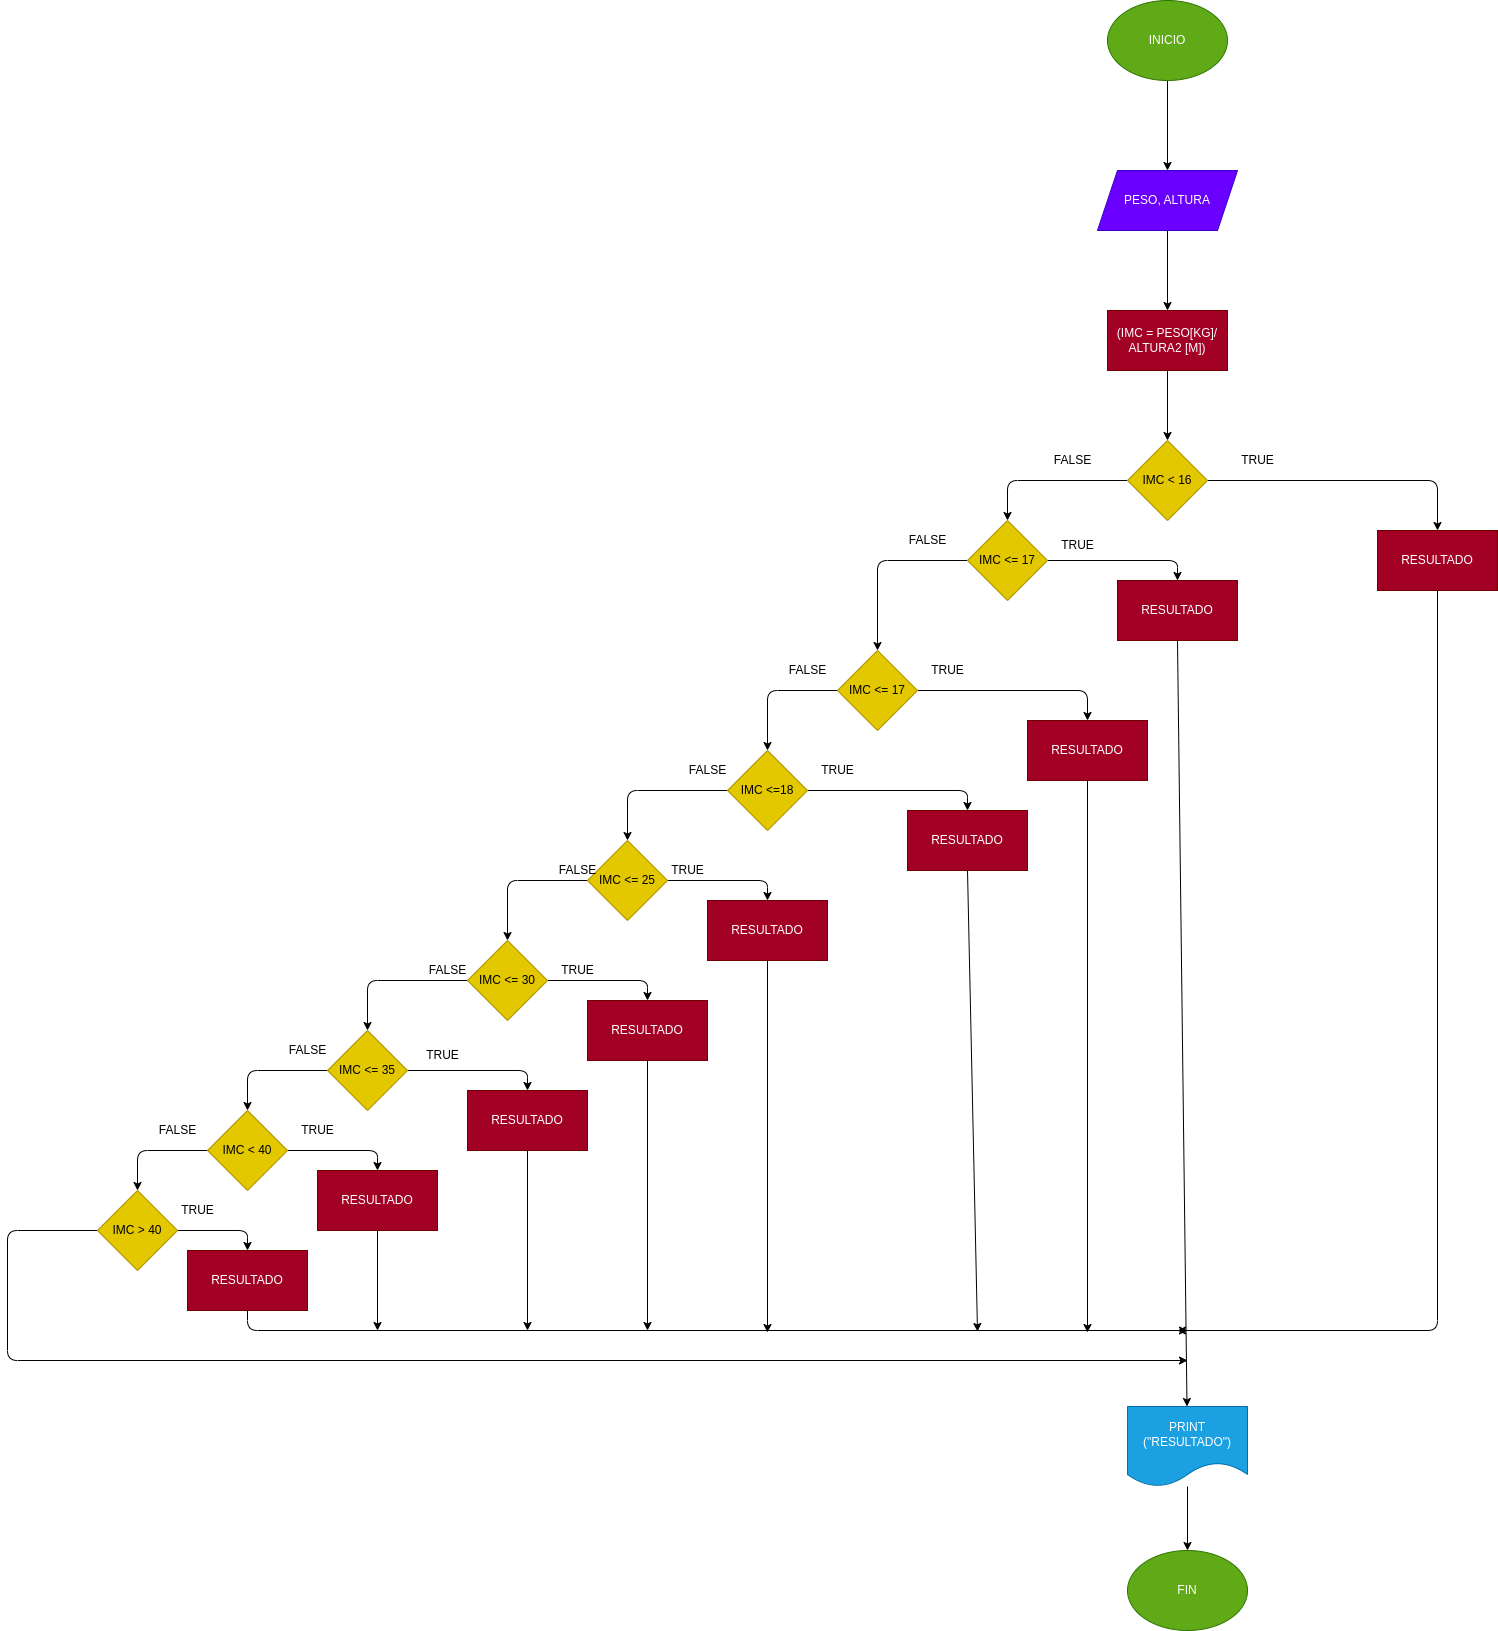

The diagram above was exported from draw.io. Its source (the exported page's mxGraphModel, read from the mxfile embedded in the PNG):
<mxGraphModel dx="1831" dy="409" grid="1" gridSize="10" guides="1" tooltips="1" connect="1" arrows="1" fold="1" page="1" pageScale="1" pageWidth="1169" pageHeight="827" math="0" shadow="0">
  <root>
    <mxCell id="0" />
    <mxCell id="1" parent="0" />
    <mxCell id="4" value="" style="edgeStyle=none;html=1;" edge="1" parent="1" source="2" target="3">
      <mxGeometry relative="1" as="geometry" />
    </mxCell>
    <mxCell id="2" value="INICIO" style="ellipse;whiteSpace=wrap;html=1;fillColor=#60a917;fontColor=#ffffff;strokeColor=#2D7600;" vertex="1" parent="1">
      <mxGeometry x="300" width="120" height="80" as="geometry" />
    </mxCell>
    <mxCell id="6" value="" style="edgeStyle=none;html=1;" edge="1" parent="1" source="3" target="5">
      <mxGeometry relative="1" as="geometry" />
    </mxCell>
    <mxCell id="3" value="PESO, ALTURA" style="shape=parallelogram;perimeter=parallelogramPerimeter;whiteSpace=wrap;html=1;fixedSize=1;fillColor=#6a00ff;fontColor=#ffffff;strokeColor=#3700CC;" vertex="1" parent="1">
      <mxGeometry x="290" y="170" width="140" height="60" as="geometry" />
    </mxCell>
    <mxCell id="8" value="" style="edgeStyle=none;html=1;" edge="1" parent="1" source="5" target="7">
      <mxGeometry relative="1" as="geometry" />
    </mxCell>
    <mxCell id="5" value="(IMC = PESO[KG]/&lt;br&gt;ALTURA2 [M])" style="whiteSpace=wrap;html=1;fillColor=#a20025;fontColor=#ffffff;strokeColor=#6F0000;" vertex="1" parent="1">
      <mxGeometry x="300" y="310" width="120" height="60" as="geometry" />
    </mxCell>
    <mxCell id="9" style="edgeStyle=none;html=1;" edge="1" parent="1" source="7" target="10">
      <mxGeometry relative="1" as="geometry">
        <mxPoint x="630" y="580" as="targetPoint" />
        <Array as="points">
          <mxPoint x="630" y="480" />
        </Array>
      </mxGeometry>
    </mxCell>
    <mxCell id="15" style="edgeStyle=none;html=1;exitX=0;exitY=0.5;exitDx=0;exitDy=0;" edge="1" parent="1" source="7" target="16">
      <mxGeometry relative="1" as="geometry">
        <mxPoint x="200" y="560" as="targetPoint" />
        <Array as="points">
          <mxPoint x="200" y="480" />
        </Array>
      </mxGeometry>
    </mxCell>
    <mxCell id="7" value="IMC &amp;lt; 16" style="rhombus;whiteSpace=wrap;html=1;fillColor=#e3c800;fontColor=#000000;strokeColor=#B09500;" vertex="1" parent="1">
      <mxGeometry x="320" y="440" width="80" height="80" as="geometry" />
    </mxCell>
    <mxCell id="72" style="edgeStyle=none;html=1;" edge="1" parent="1" source="10">
      <mxGeometry relative="1" as="geometry">
        <mxPoint x="370" y="1330" as="targetPoint" />
        <Array as="points">
          <mxPoint x="630" y="1330" />
        </Array>
      </mxGeometry>
    </mxCell>
    <mxCell id="10" value="RESULTADO" style="rounded=0;whiteSpace=wrap;html=1;fillColor=#a20025;fontColor=#ffffff;strokeColor=#6F0000;" vertex="1" parent="1">
      <mxGeometry x="570" y="530" width="120" height="60" as="geometry" />
    </mxCell>
    <mxCell id="12" value="TRUE" style="text;html=1;align=center;verticalAlign=middle;resizable=0;points=[];autosize=1;strokeColor=none;fillColor=none;" vertex="1" parent="1">
      <mxGeometry x="420" y="445" width="60" height="30" as="geometry" />
    </mxCell>
    <mxCell id="14" value="FALSE" style="text;html=1;align=center;verticalAlign=middle;resizable=0;points=[];autosize=1;strokeColor=none;fillColor=none;" vertex="1" parent="1">
      <mxGeometry x="235" y="445" width="60" height="30" as="geometry" />
    </mxCell>
    <mxCell id="17" style="edgeStyle=none;html=1;exitX=1;exitY=0.5;exitDx=0;exitDy=0;" edge="1" parent="1" source="16" target="18">
      <mxGeometry relative="1" as="geometry">
        <mxPoint x="370" y="610" as="targetPoint" />
        <Array as="points">
          <mxPoint x="370" y="560" />
        </Array>
      </mxGeometry>
    </mxCell>
    <mxCell id="20" style="edgeStyle=none;html=1;exitX=0;exitY=0.5;exitDx=0;exitDy=0;" edge="1" parent="1" source="16" target="21">
      <mxGeometry relative="1" as="geometry">
        <mxPoint x="70" y="630" as="targetPoint" />
        <Array as="points">
          <mxPoint x="70" y="560" />
        </Array>
      </mxGeometry>
    </mxCell>
    <mxCell id="16" value="IMC &amp;lt;= 17" style="rhombus;whiteSpace=wrap;html=1;fillColor=#e3c800;fontColor=#000000;strokeColor=#B09500;" vertex="1" parent="1">
      <mxGeometry x="160" y="520" width="80" height="80" as="geometry" />
    </mxCell>
    <mxCell id="66" style="edgeStyle=none;html=1;exitX=0.5;exitY=1;exitDx=0;exitDy=0;" edge="1" parent="1" source="18" target="74">
      <mxGeometry relative="1" as="geometry">
        <mxPoint x="380" y="1446" as="targetPoint" />
      </mxGeometry>
    </mxCell>
    <mxCell id="18" value="RESULTADO" style="rounded=0;whiteSpace=wrap;html=1;fillColor=#a20025;fontColor=#ffffff;strokeColor=#6F0000;" vertex="1" parent="1">
      <mxGeometry x="310" y="580" width="120" height="60" as="geometry" />
    </mxCell>
    <mxCell id="19" value="TRUE" style="text;html=1;align=center;verticalAlign=middle;resizable=0;points=[];autosize=1;strokeColor=none;fillColor=none;" vertex="1" parent="1">
      <mxGeometry x="240" y="530" width="60" height="30" as="geometry" />
    </mxCell>
    <mxCell id="22" style="edgeStyle=none;html=1;" edge="1" parent="1" source="21" target="23">
      <mxGeometry relative="1" as="geometry">
        <mxPoint x="280" y="750" as="targetPoint" />
        <Array as="points">
          <mxPoint x="280" y="690" />
        </Array>
      </mxGeometry>
    </mxCell>
    <mxCell id="24" style="edgeStyle=none;html=1;exitX=0;exitY=0.5;exitDx=0;exitDy=0;" edge="1" parent="1" source="21" target="25">
      <mxGeometry relative="1" as="geometry">
        <mxPoint x="-40" y="790" as="targetPoint" />
        <Array as="points">
          <mxPoint x="-40" y="690" />
        </Array>
      </mxGeometry>
    </mxCell>
    <mxCell id="21" value="IMC &amp;lt;= 17" style="rhombus;whiteSpace=wrap;html=1;fillColor=#e3c800;fontColor=#000000;strokeColor=#B09500;" vertex="1" parent="1">
      <mxGeometry x="30" y="650" width="80" height="80" as="geometry" />
    </mxCell>
    <mxCell id="71" style="edgeStyle=none;html=1;exitX=0.5;exitY=1;exitDx=0;exitDy=0;" edge="1" parent="1" source="23">
      <mxGeometry relative="1" as="geometry">
        <mxPoint x="280" y="1332" as="targetPoint" />
      </mxGeometry>
    </mxCell>
    <mxCell id="23" value="RESULTADO" style="rounded=0;whiteSpace=wrap;html=1;fillColor=#a20025;fontColor=#ffffff;strokeColor=#6F0000;" vertex="1" parent="1">
      <mxGeometry x="220" y="720" width="120" height="60" as="geometry" />
    </mxCell>
    <mxCell id="29" style="edgeStyle=none;html=1;exitX=1;exitY=0.5;exitDx=0;exitDy=0;" edge="1" parent="1" source="25" target="30">
      <mxGeometry relative="1" as="geometry">
        <mxPoint x="160" y="840" as="targetPoint" />
        <Array as="points">
          <mxPoint x="160" y="790" />
        </Array>
      </mxGeometry>
    </mxCell>
    <mxCell id="31" style="edgeStyle=none;html=1;exitX=0;exitY=0.5;exitDx=0;exitDy=0;" edge="1" parent="1" source="25" target="32">
      <mxGeometry relative="1" as="geometry">
        <mxPoint x="-180" y="880" as="targetPoint" />
        <Array as="points">
          <mxPoint x="-180" y="790" />
        </Array>
      </mxGeometry>
    </mxCell>
    <mxCell id="25" value="IMC &amp;lt;=18" style="rhombus;whiteSpace=wrap;html=1;fillColor=#e3c800;fontColor=#000000;strokeColor=#B09500;" vertex="1" parent="1">
      <mxGeometry x="-80" y="750" width="80" height="80" as="geometry" />
    </mxCell>
    <mxCell id="26" value="TRUE" style="text;html=1;align=center;verticalAlign=middle;resizable=0;points=[];autosize=1;strokeColor=none;fillColor=none;" vertex="1" parent="1">
      <mxGeometry x="110" y="655" width="60" height="30" as="geometry" />
    </mxCell>
    <mxCell id="27" value="FALSE" style="text;html=1;align=center;verticalAlign=middle;resizable=0;points=[];autosize=1;strokeColor=none;fillColor=none;" vertex="1" parent="1">
      <mxGeometry x="-30" y="655" width="60" height="30" as="geometry" />
    </mxCell>
    <mxCell id="28" value="FALSE" style="text;html=1;align=center;verticalAlign=middle;resizable=0;points=[];autosize=1;strokeColor=none;fillColor=none;" vertex="1" parent="1">
      <mxGeometry x="90" y="525" width="60" height="30" as="geometry" />
    </mxCell>
    <mxCell id="70" style="edgeStyle=none;html=1;exitX=0.5;exitY=1;exitDx=0;exitDy=0;" edge="1" parent="1" source="30">
      <mxGeometry relative="1" as="geometry">
        <mxPoint x="170" y="1331" as="targetPoint" />
      </mxGeometry>
    </mxCell>
    <mxCell id="30" value="RESULTADO" style="rounded=0;whiteSpace=wrap;html=1;fillColor=#a20025;fontColor=#ffffff;strokeColor=#6F0000;" vertex="1" parent="1">
      <mxGeometry x="100" y="810" width="120" height="60" as="geometry" />
    </mxCell>
    <mxCell id="33" style="edgeStyle=none;html=1;exitX=1;exitY=0.5;exitDx=0;exitDy=0;" edge="1" parent="1" source="32" target="34">
      <mxGeometry relative="1" as="geometry">
        <mxPoint x="-40" y="930" as="targetPoint" />
        <Array as="points">
          <mxPoint x="-40" y="880" />
        </Array>
      </mxGeometry>
    </mxCell>
    <mxCell id="35" style="edgeStyle=none;html=1;exitX=0;exitY=0.5;exitDx=0;exitDy=0;" edge="1" parent="1" source="32" target="36">
      <mxGeometry relative="1" as="geometry">
        <mxPoint x="-300" y="980" as="targetPoint" />
        <Array as="points">
          <mxPoint x="-300" y="880" />
        </Array>
      </mxGeometry>
    </mxCell>
    <mxCell id="32" value="IMC &amp;lt;= 25" style="rhombus;whiteSpace=wrap;html=1;fillColor=#e3c800;fontColor=#000000;strokeColor=#B09500;" vertex="1" parent="1">
      <mxGeometry x="-220" y="840" width="80" height="80" as="geometry" />
    </mxCell>
    <mxCell id="69" style="edgeStyle=none;html=1;" edge="1" parent="1" source="34">
      <mxGeometry relative="1" as="geometry">
        <mxPoint x="-40" y="1332" as="targetPoint" />
      </mxGeometry>
    </mxCell>
    <mxCell id="34" value="RESULTADO" style="rounded=0;whiteSpace=wrap;html=1;fillColor=#a20025;fontColor=#ffffff;strokeColor=#6F0000;" vertex="1" parent="1">
      <mxGeometry x="-100" y="900" width="120" height="60" as="geometry" />
    </mxCell>
    <mxCell id="37" style="edgeStyle=none;html=1;" edge="1" parent="1" source="36" target="38">
      <mxGeometry relative="1" as="geometry">
        <mxPoint x="-160" y="1030" as="targetPoint" />
        <Array as="points">
          <mxPoint x="-160" y="980" />
        </Array>
      </mxGeometry>
    </mxCell>
    <mxCell id="39" style="edgeStyle=none;html=1;" edge="1" parent="1" source="36" target="40">
      <mxGeometry relative="1" as="geometry">
        <mxPoint x="-440" y="1070" as="targetPoint" />
        <Array as="points">
          <mxPoint x="-440" y="980" />
        </Array>
      </mxGeometry>
    </mxCell>
    <mxCell id="36" value="IMC &amp;lt;= 30" style="rhombus;whiteSpace=wrap;html=1;fillColor=#e3c800;fontColor=#000000;strokeColor=#B09500;" vertex="1" parent="1">
      <mxGeometry x="-340" y="940" width="80" height="80" as="geometry" />
    </mxCell>
    <mxCell id="68" style="edgeStyle=none;html=1;" edge="1" parent="1" source="38">
      <mxGeometry relative="1" as="geometry">
        <mxPoint x="-160" y="1330" as="targetPoint" />
      </mxGeometry>
    </mxCell>
    <mxCell id="38" value="RESULTADO" style="rounded=0;whiteSpace=wrap;html=1;fillColor=#a20025;fontColor=#ffffff;strokeColor=#6F0000;" vertex="1" parent="1">
      <mxGeometry x="-220" y="1000" width="120" height="60" as="geometry" />
    </mxCell>
    <mxCell id="41" style="edgeStyle=none;html=1;" edge="1" parent="1" source="40" target="42">
      <mxGeometry relative="1" as="geometry">
        <mxPoint x="-280" y="1120" as="targetPoint" />
        <Array as="points">
          <mxPoint x="-280" y="1070" />
        </Array>
      </mxGeometry>
    </mxCell>
    <mxCell id="43" style="edgeStyle=none;html=1;" edge="1" parent="1" source="40" target="44">
      <mxGeometry relative="1" as="geometry">
        <mxPoint x="-560" y="1150" as="targetPoint" />
        <Array as="points">
          <mxPoint x="-560" y="1070" />
        </Array>
      </mxGeometry>
    </mxCell>
    <mxCell id="40" value="IMC &amp;lt;= 35" style="rhombus;whiteSpace=wrap;html=1;fillColor=#e3c800;fontColor=#000000;strokeColor=#B09500;" vertex="1" parent="1">
      <mxGeometry x="-480" y="1030" width="80" height="80" as="geometry" />
    </mxCell>
    <mxCell id="67" style="edgeStyle=none;html=1;exitX=0.5;exitY=1;exitDx=0;exitDy=0;" edge="1" parent="1" source="42">
      <mxGeometry relative="1" as="geometry">
        <mxPoint x="-280" y="1330" as="targetPoint" />
      </mxGeometry>
    </mxCell>
    <mxCell id="42" value="RESULTADO" style="rounded=0;whiteSpace=wrap;html=1;fillColor=#a20025;fontColor=#ffffff;strokeColor=#6F0000;" vertex="1" parent="1">
      <mxGeometry x="-340" y="1090" width="120" height="60" as="geometry" />
    </mxCell>
    <mxCell id="45" style="edgeStyle=none;html=1;exitX=1;exitY=0.5;exitDx=0;exitDy=0;" edge="1" parent="1" source="44" target="46">
      <mxGeometry relative="1" as="geometry">
        <mxPoint x="-430" y="1200" as="targetPoint" />
        <Array as="points">
          <mxPoint x="-430" y="1150" />
        </Array>
      </mxGeometry>
    </mxCell>
    <mxCell id="47" style="edgeStyle=none;html=1;" edge="1" parent="1" source="44" target="48">
      <mxGeometry relative="1" as="geometry">
        <mxPoint x="-670" y="1230" as="targetPoint" />
        <Array as="points">
          <mxPoint x="-670" y="1150" />
        </Array>
      </mxGeometry>
    </mxCell>
    <mxCell id="44" value="IMC &amp;lt; 40" style="rhombus;whiteSpace=wrap;html=1;fillColor=#e3c800;fontColor=#000000;strokeColor=#B09500;" vertex="1" parent="1">
      <mxGeometry x="-600" y="1110" width="80" height="80" as="geometry" />
    </mxCell>
    <mxCell id="65" style="edgeStyle=none;html=1;" edge="1" parent="1" source="46">
      <mxGeometry relative="1" as="geometry">
        <mxPoint x="-430" y="1330" as="targetPoint" />
      </mxGeometry>
    </mxCell>
    <mxCell id="46" value="RESULTADO" style="rounded=0;whiteSpace=wrap;html=1;fillColor=#a20025;fontColor=#ffffff;strokeColor=#6F0000;" vertex="1" parent="1">
      <mxGeometry x="-490" y="1170" width="120" height="60" as="geometry" />
    </mxCell>
    <mxCell id="49" style="edgeStyle=none;html=1;" edge="1" parent="1" source="48" target="50">
      <mxGeometry relative="1" as="geometry">
        <mxPoint x="-560" y="1280" as="targetPoint" />
        <Array as="points">
          <mxPoint x="-560" y="1230" />
        </Array>
      </mxGeometry>
    </mxCell>
    <mxCell id="51" style="edgeStyle=none;html=1;exitX=0;exitY=0.5;exitDx=0;exitDy=0;" edge="1" parent="1" source="48">
      <mxGeometry relative="1" as="geometry">
        <mxPoint x="380" y="1360" as="targetPoint" />
        <Array as="points">
          <mxPoint x="-800" y="1230" />
          <mxPoint x="-800" y="1360" />
        </Array>
      </mxGeometry>
    </mxCell>
    <mxCell id="48" value="IMC &amp;gt; 40" style="rhombus;whiteSpace=wrap;html=1;fillColor=#e3c800;fontColor=#000000;strokeColor=#B09500;" vertex="1" parent="1">
      <mxGeometry x="-710" y="1190" width="80" height="80" as="geometry" />
    </mxCell>
    <mxCell id="64" style="edgeStyle=none;html=1;exitX=0.5;exitY=1;exitDx=0;exitDy=0;" edge="1" parent="1" source="50">
      <mxGeometry relative="1" as="geometry">
        <mxPoint x="380" y="1330" as="targetPoint" />
        <Array as="points">
          <mxPoint x="-560" y="1330" />
        </Array>
      </mxGeometry>
    </mxCell>
    <mxCell id="50" value="RESULTADO" style="rounded=0;whiteSpace=wrap;html=1;fillColor=#a20025;fontColor=#ffffff;strokeColor=#6F0000;" vertex="1" parent="1">
      <mxGeometry x="-620" y="1250" width="120" height="60" as="geometry" />
    </mxCell>
    <mxCell id="52" value="TRUE" style="text;html=1;align=center;verticalAlign=middle;resizable=0;points=[];autosize=1;strokeColor=none;fillColor=none;" vertex="1" parent="1">
      <mxGeometry y="755" width="60" height="30" as="geometry" />
    </mxCell>
    <mxCell id="53" value="FALSE" style="text;html=1;align=center;verticalAlign=middle;resizable=0;points=[];autosize=1;strokeColor=none;fillColor=none;" vertex="1" parent="1">
      <mxGeometry x="-130" y="755" width="60" height="30" as="geometry" />
    </mxCell>
    <mxCell id="55" value="TRUE" style="text;html=1;align=center;verticalAlign=middle;resizable=0;points=[];autosize=1;strokeColor=none;fillColor=none;" vertex="1" parent="1">
      <mxGeometry x="-150" y="855" width="60" height="30" as="geometry" />
    </mxCell>
    <mxCell id="56" value="FALSE" style="text;html=1;align=center;verticalAlign=middle;resizable=0;points=[];autosize=1;strokeColor=none;fillColor=none;" vertex="1" parent="1">
      <mxGeometry x="-260" y="855" width="60" height="30" as="geometry" />
    </mxCell>
    <mxCell id="57" value="TRUE" style="text;html=1;align=center;verticalAlign=middle;resizable=0;points=[];autosize=1;strokeColor=none;fillColor=none;" vertex="1" parent="1">
      <mxGeometry x="-260" y="955" width="60" height="30" as="geometry" />
    </mxCell>
    <mxCell id="58" value="FALSE" style="text;html=1;align=center;verticalAlign=middle;resizable=0;points=[];autosize=1;strokeColor=none;fillColor=none;" vertex="1" parent="1">
      <mxGeometry x="-390" y="955" width="60" height="30" as="geometry" />
    </mxCell>
    <mxCell id="59" value="TRUE" style="text;html=1;align=center;verticalAlign=middle;resizable=0;points=[];autosize=1;strokeColor=none;fillColor=none;" vertex="1" parent="1">
      <mxGeometry x="-395" y="1040" width="60" height="30" as="geometry" />
    </mxCell>
    <mxCell id="60" value="FALSE" style="text;html=1;align=center;verticalAlign=middle;resizable=0;points=[];autosize=1;strokeColor=none;fillColor=none;" vertex="1" parent="1">
      <mxGeometry x="-530" y="1035" width="60" height="30" as="geometry" />
    </mxCell>
    <mxCell id="61" value="TRUE" style="text;html=1;align=center;verticalAlign=middle;resizable=0;points=[];autosize=1;strokeColor=none;fillColor=none;" vertex="1" parent="1">
      <mxGeometry x="-520" y="1115" width="60" height="30" as="geometry" />
    </mxCell>
    <mxCell id="62" value="FALSE" style="text;html=1;align=center;verticalAlign=middle;resizable=0;points=[];autosize=1;strokeColor=none;fillColor=none;" vertex="1" parent="1">
      <mxGeometry x="-660" y="1115" width="60" height="30" as="geometry" />
    </mxCell>
    <mxCell id="63" value="TRUE" style="text;html=1;align=center;verticalAlign=middle;resizable=0;points=[];autosize=1;strokeColor=none;fillColor=none;" vertex="1" parent="1">
      <mxGeometry x="-640" y="1195" width="60" height="30" as="geometry" />
    </mxCell>
    <mxCell id="75" style="edgeStyle=none;html=1;" edge="1" parent="1" source="74" target="76">
      <mxGeometry relative="1" as="geometry">
        <mxPoint x="380" y="1590" as="targetPoint" />
      </mxGeometry>
    </mxCell>
    <mxCell id="74" value="PRINT&lt;br&gt;(&quot;RESULTADO&quot;)" style="shape=document;whiteSpace=wrap;html=1;boundedLbl=1;fillColor=#1ba1e2;fontColor=#ffffff;strokeColor=#006EAF;" vertex="1" parent="1">
      <mxGeometry x="320" y="1406" width="120" height="80" as="geometry" />
    </mxCell>
    <mxCell id="76" value="FIN" style="ellipse;whiteSpace=wrap;html=1;fillColor=#60a917;fontColor=#ffffff;strokeColor=#2D7600;" vertex="1" parent="1">
      <mxGeometry x="320" y="1550" width="120" height="80" as="geometry" />
    </mxCell>
  </root>
</mxGraphModel>